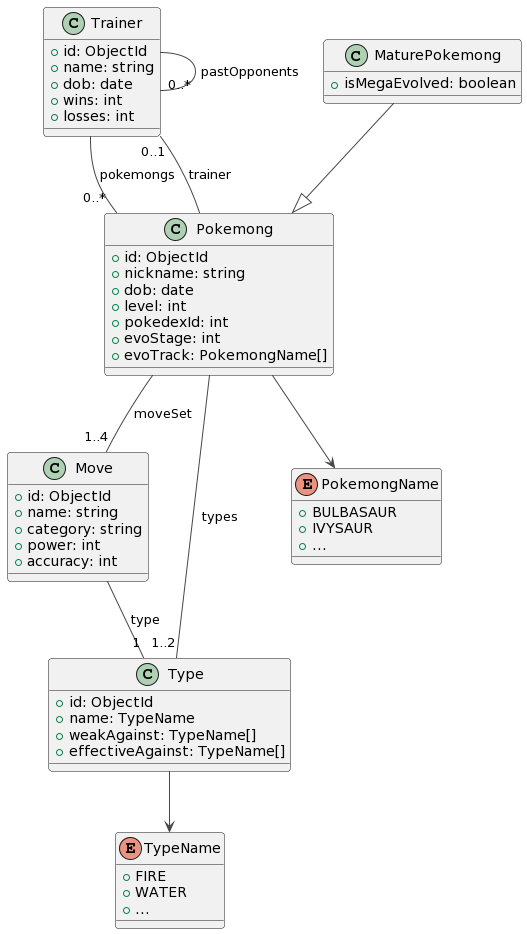

The diagram above was rendered by PlantUML. Its source (embedded in the PNG):
@startuml
!theme vibrant

class Trainer {
  + id: ObjectId
  + name: string
  + dob: date
  + wins: int
  + losses: int
}

class Pokemong {
  + id: ObjectId
  + nickname: string
  + dob: date
  + level: int
  + pokedexId: int
  + evoStage: int
  + evoTrack: PokemongName[]
}

class MaturePokemong {
  + isMegaEvolved: boolean
}

class Move {
  + id: ObjectId
  + name: string
  + category: string
  + power: int
  + accuracy: int
}

class Type {
  + id: ObjectId
  + name: TypeName
  + weakAgainst: TypeName[]
  + effectiveAgainst: TypeName[]
}

enum TypeName {
  + FIRE
  + WATER
  + ...
}

enum PokemongName {
  + BULBASAUR
  + IVYSAUR
  + ...
}

Trainer -- "0..*" Trainer: pastOpponents
Trainer -- "0..*" Pokemong: pokemongs
Pokemong -- "0..1" Trainer: trainer
Pokemong -- "1..4" Move: moveSet
Pokemong -- "1..2" Type: types
Move -- "1" Type: type

Type --> TypeName
Pokemong --> PokemongName

MaturePokemong --|> Pokemong
@enduml